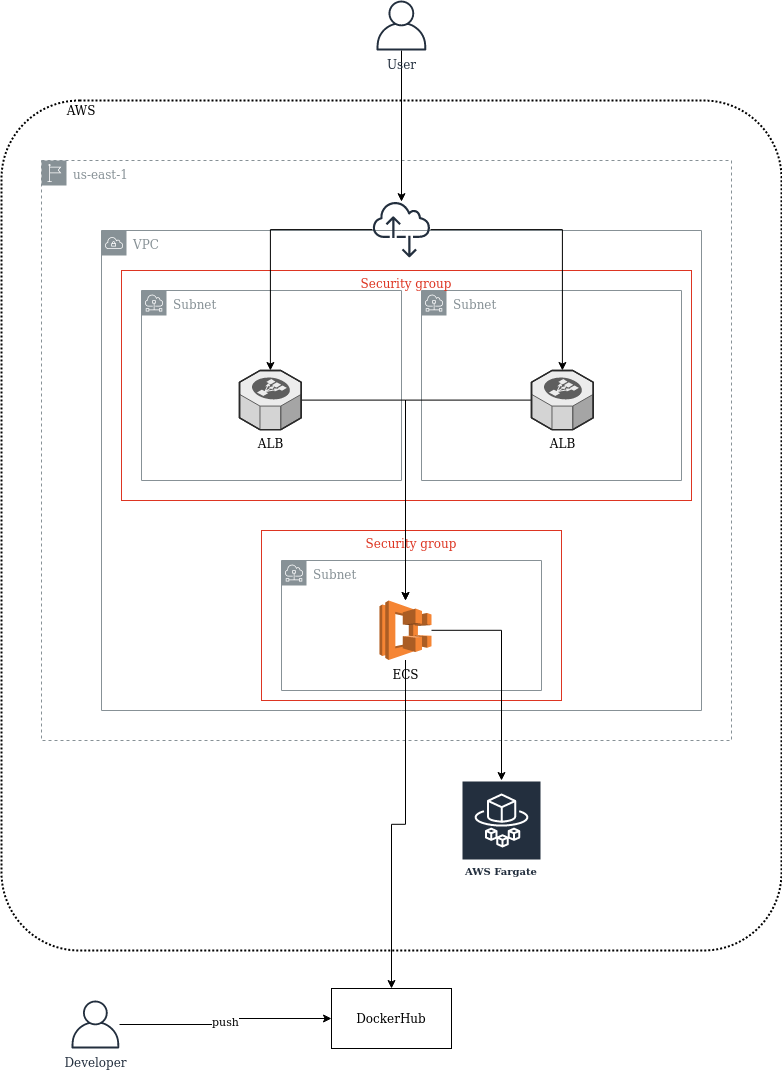

The diagram above was exported from draw.io. Its source (the exported page's mxGraphModel, read from the mxfile embedded in the PNG):
<mxGraphModel dx="1458" dy="1175" grid="1" gridSize="10" guides="1" tooltips="1" connect="1" arrows="1" fold="1" page="1" pageScale="1" pageWidth="850" pageHeight="1100" math="0" shadow="0">
  <root>
    <mxCell id="0" />
    <mxCell id="1" parent="0" />
    <mxCell id="NwiapwygmlFVVNXVnq4L-2" value="" style="rounded=1;arcSize=10;dashed=1;fillColor=none;gradientColor=none;dashPattern=1 1;strokeWidth=2;" vertex="1" parent="1">
      <mxGeometry x="40" y="120" width="780" height="850" as="geometry" />
    </mxCell>
    <mxCell id="NwiapwygmlFVVNXVnq4L-1" value="us-east-1" style="outlineConnect=0;gradientColor=none;html=1;whiteSpace=wrap;fontSize=12;fontStyle=0;shape=mxgraph.aws4.group;grIcon=mxgraph.aws4.group_region;strokeColor=#879196;fillColor=none;verticalAlign=top;align=left;spacingLeft=30;fontColor=#879196;dashed=1;" vertex="1" parent="1">
      <mxGeometry x="80" y="180" width="690" height="580" as="geometry" />
    </mxCell>
    <mxCell id="NwiapwygmlFVVNXVnq4L-3" value="VPC" style="outlineConnect=0;gradientColor=none;html=1;whiteSpace=wrap;fontSize=12;fontStyle=0;shape=mxgraph.aws4.group;grIcon=mxgraph.aws4.group_vpc;strokeColor=#879196;fillColor=none;verticalAlign=top;align=left;spacingLeft=30;fontColor=#879196;dashed=0;" vertex="1" parent="1">
      <mxGeometry x="140" y="250" width="600" height="480" as="geometry" />
    </mxCell>
    <mxCell id="NwiapwygmlFVVNXVnq4L-4" value="Subnet" style="outlineConnect=0;gradientColor=none;html=1;whiteSpace=wrap;fontSize=12;fontStyle=0;shape=mxgraph.aws4.group;grIcon=mxgraph.aws4.group_subnet;strokeColor=#879196;fillColor=none;verticalAlign=top;align=left;spacingLeft=30;fontColor=#879196;dashed=0;" vertex="1" parent="1">
      <mxGeometry x="180" y="310" width="260" height="190" as="geometry" />
    </mxCell>
    <mxCell id="NwiapwygmlFVVNXVnq4L-5" value="Subnet" style="outlineConnect=0;gradientColor=none;html=1;whiteSpace=wrap;fontSize=12;fontStyle=0;shape=mxgraph.aws4.group;grIcon=mxgraph.aws4.group_subnet;strokeColor=#879196;fillColor=none;verticalAlign=top;align=left;spacingLeft=30;fontColor=#879196;dashed=0;" vertex="1" parent="1">
      <mxGeometry x="460" y="310" width="260" height="190" as="geometry" />
    </mxCell>
    <mxCell id="NwiapwygmlFVVNXVnq4L-6" value="Subnet" style="outlineConnect=0;gradientColor=none;html=1;whiteSpace=wrap;fontSize=12;fontStyle=0;shape=mxgraph.aws4.group;grIcon=mxgraph.aws4.group_subnet;strokeColor=#879196;fillColor=none;verticalAlign=top;align=left;spacingLeft=30;fontColor=#879196;dashed=0;" vertex="1" parent="1">
      <mxGeometry x="320" y="580" width="260" height="130" as="geometry" />
    </mxCell>
    <mxCell id="NwiapwygmlFVVNXVnq4L-7" value="Security group" style="fillColor=none;strokeColor=#DD3522;verticalAlign=top;fontStyle=0;fontColor=#DD3522;" vertex="1" parent="1">
      <mxGeometry x="300" y="550" width="300" height="170" as="geometry" />
    </mxCell>
    <mxCell id="NwiapwygmlFVVNXVnq4L-8" value="Security group" style="fillColor=none;strokeColor=#DD3522;verticalAlign=top;fontStyle=0;fontColor=#DD3522;" vertex="1" parent="1">
      <mxGeometry x="160" y="290" width="570" height="230" as="geometry" />
    </mxCell>
    <mxCell id="NwiapwygmlFVVNXVnq4L-18" style="edgeStyle=orthogonalEdgeStyle;rounded=0;orthogonalLoop=1;jettySize=auto;html=1;" edge="1" parent="1" source="NwiapwygmlFVVNXVnq4L-9" target="NwiapwygmlFVVNXVnq4L-15">
      <mxGeometry relative="1" as="geometry" />
    </mxCell>
    <mxCell id="NwiapwygmlFVVNXVnq4L-19" style="edgeStyle=orthogonalEdgeStyle;rounded=0;orthogonalLoop=1;jettySize=auto;html=1;" edge="1" parent="1" source="NwiapwygmlFVVNXVnq4L-9" target="NwiapwygmlFVVNXVnq4L-16">
      <mxGeometry relative="1" as="geometry" />
    </mxCell>
    <mxCell id="NwiapwygmlFVVNXVnq4L-9" value="" style="outlineConnect=0;fontColor=#232F3E;gradientColor=none;fillColor=#232F3E;strokeColor=none;dashed=0;verticalLabelPosition=bottom;verticalAlign=top;align=center;html=1;fontSize=12;fontStyle=0;aspect=fixed;pointerEvents=1;shape=mxgraph.aws4.internet_alt2;" vertex="1" parent="1">
      <mxGeometry x="411" y="220" width="58" height="58" as="geometry" />
    </mxCell>
    <mxCell id="NwiapwygmlFVVNXVnq4L-17" style="edgeStyle=orthogonalEdgeStyle;rounded=0;orthogonalLoop=1;jettySize=auto;html=1;" edge="1" parent="1" source="NwiapwygmlFVVNXVnq4L-10" target="NwiapwygmlFVVNXVnq4L-9">
      <mxGeometry relative="1" as="geometry" />
    </mxCell>
    <mxCell id="NwiapwygmlFVVNXVnq4L-10" value="User" style="outlineConnect=0;fontColor=#232F3E;gradientColor=none;fillColor=#232F3E;strokeColor=none;dashed=0;verticalLabelPosition=bottom;verticalAlign=top;align=center;html=1;fontSize=12;fontStyle=0;aspect=fixed;pointerEvents=1;shape=mxgraph.aws4.user;" vertex="1" parent="1">
      <mxGeometry x="415" y="20" width="50" height="50" as="geometry" />
    </mxCell>
    <mxCell id="NwiapwygmlFVVNXVnq4L-13" value="push" style="edgeStyle=orthogonalEdgeStyle;rounded=0;orthogonalLoop=1;jettySize=auto;html=1;" edge="1" parent="1" source="NwiapwygmlFVVNXVnq4L-11" target="NwiapwygmlFVVNXVnq4L-12">
      <mxGeometry relative="1" as="geometry" />
    </mxCell>
    <mxCell id="NwiapwygmlFVVNXVnq4L-11" value="Developer" style="outlineConnect=0;fontColor=#232F3E;gradientColor=none;fillColor=#232F3E;strokeColor=none;dashed=0;verticalLabelPosition=bottom;verticalAlign=top;align=center;html=1;fontSize=12;fontStyle=0;aspect=fixed;pointerEvents=1;shape=mxgraph.aws4.user;" vertex="1" parent="1">
      <mxGeometry x="110" y="1020" width="48" height="48" as="geometry" />
    </mxCell>
    <mxCell id="NwiapwygmlFVVNXVnq4L-12" value="DockerHub" style="rounded=0;whiteSpace=wrap;html=1;" vertex="1" parent="1">
      <mxGeometry x="370" y="1008" width="120" height="60" as="geometry" />
    </mxCell>
    <mxCell id="NwiapwygmlFVVNXVnq4L-23" style="edgeStyle=orthogonalEdgeStyle;rounded=0;orthogonalLoop=1;jettySize=auto;html=1;" edge="1" parent="1" source="NwiapwygmlFVVNXVnq4L-14" target="NwiapwygmlFVVNXVnq4L-12">
      <mxGeometry relative="1" as="geometry" />
    </mxCell>
    <mxCell id="NwiapwygmlFVVNXVnq4L-25" style="edgeStyle=orthogonalEdgeStyle;rounded=0;orthogonalLoop=1;jettySize=auto;html=1;" edge="1" parent="1" source="NwiapwygmlFVVNXVnq4L-14" target="NwiapwygmlFVVNXVnq4L-24">
      <mxGeometry relative="1" as="geometry" />
    </mxCell>
    <mxCell id="NwiapwygmlFVVNXVnq4L-14" value="ECS" style="outlineConnect=0;dashed=0;verticalLabelPosition=bottom;verticalAlign=top;align=center;html=1;shape=mxgraph.aws3.ecs;fillColor=#F58534;gradientColor=none;" vertex="1" parent="1">
      <mxGeometry x="418" y="620" width="52" height="59.5" as="geometry" />
    </mxCell>
    <mxCell id="NwiapwygmlFVVNXVnq4L-20" style="edgeStyle=orthogonalEdgeStyle;rounded=0;orthogonalLoop=1;jettySize=auto;html=1;" edge="1" parent="1" source="NwiapwygmlFVVNXVnq4L-15" target="NwiapwygmlFVVNXVnq4L-14">
      <mxGeometry relative="1" as="geometry" />
    </mxCell>
    <mxCell id="NwiapwygmlFVVNXVnq4L-15" value="ALB" style="verticalLabelPosition=bottom;html=1;verticalAlign=top;strokeWidth=1;align=center;outlineConnect=0;dashed=0;outlineConnect=0;shape=mxgraph.aws3d.elasticLoadBalancing;fillColor=#ECECEC;strokeColor=#5E5E5E;aspect=fixed;" vertex="1" parent="1">
      <mxGeometry x="278" y="390" width="61.74" height="59.17" as="geometry" />
    </mxCell>
    <mxCell id="NwiapwygmlFVVNXVnq4L-21" style="edgeStyle=orthogonalEdgeStyle;rounded=0;orthogonalLoop=1;jettySize=auto;html=1;" edge="1" parent="1" source="NwiapwygmlFVVNXVnq4L-16" target="NwiapwygmlFVVNXVnq4L-14">
      <mxGeometry relative="1" as="geometry" />
    </mxCell>
    <mxCell id="NwiapwygmlFVVNXVnq4L-16" value="ALB" style="verticalLabelPosition=bottom;html=1;verticalAlign=top;strokeWidth=1;align=center;outlineConnect=0;dashed=0;outlineConnect=0;shape=mxgraph.aws3d.elasticLoadBalancing;fillColor=#ECECEC;strokeColor=#5E5E5E;aspect=fixed;" vertex="1" parent="1">
      <mxGeometry x="570" y="390" width="61.74" height="59.17" as="geometry" />
    </mxCell>
    <mxCell id="NwiapwygmlFVVNXVnq4L-22" value="AWS" style="text;html=1;strokeColor=none;fillColor=none;align=center;verticalAlign=middle;whiteSpace=wrap;rounded=0;" vertex="1" parent="1">
      <mxGeometry x="100" y="120" width="40" height="20" as="geometry" />
    </mxCell>
    <mxCell id="NwiapwygmlFVVNXVnq4L-24" value="AWS Fargate" style="outlineConnect=0;fontColor=#232F3E;gradientColor=none;strokeColor=#ffffff;fillColor=#232F3E;dashed=0;verticalLabelPosition=middle;verticalAlign=bottom;align=center;html=1;whiteSpace=wrap;fontSize=10;fontStyle=1;spacing=3;shape=mxgraph.aws4.productIcon;prIcon=mxgraph.aws4.fargate;" vertex="1" parent="1">
      <mxGeometry x="500" y="800" width="80" height="100" as="geometry" />
    </mxCell>
  </root>
</mxGraphModel>